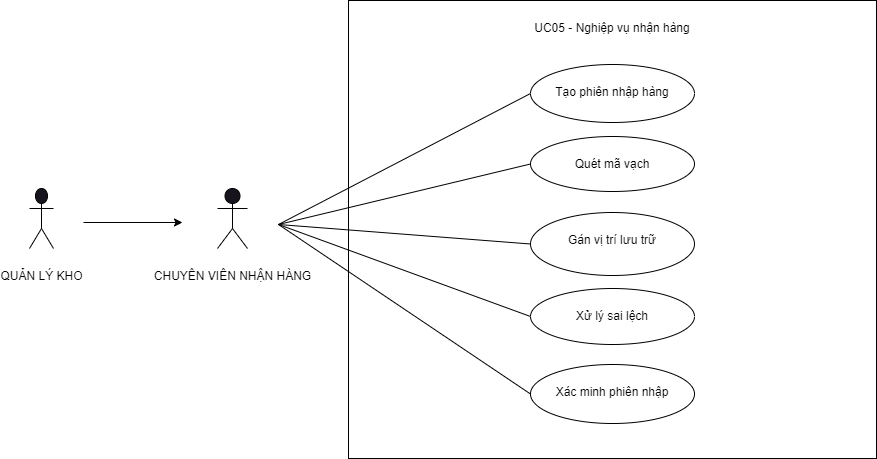

The diagram above was exported from draw.io. Its source (the exported page's mxGraphModel, read from the mxfile embedded in the PNG):
<mxGraphModel dx="1434" dy="36" grid="0" gridSize="10" guides="1" tooltips="1" connect="1" arrows="1" fold="1" page="0" pageScale="1" pageWidth="850" pageHeight="1100" background="#ffffff" math="0" shadow="0">
  <root>
    <mxCell id="0" />
    <mxCell id="1" parent="0" />
    <mxCell id="w3S13HcDvg-Bpzbk8qMa-16" value="&#10;QUẢN LÝ KHO&#10;&#10;" style="shape=umlActor;verticalLabelPosition=bottom;verticalAlign=top;html=1;outlineConnect=0;strokeColor=#000000;fontColor=#000000;" parent="1" vertex="1">
      <mxGeometry x="321" y="1190" width="24" height="60" as="geometry" />
    </mxCell>
    <mxCell id="w3S13HcDvg-Bpzbk8qMa-18" value="&#10;CHUYÊN VIÊN NHẬN HÀNG&#10;&#10;" style="shape=umlActor;verticalLabelPosition=bottom;verticalAlign=top;html=1;outlineConnect=0;strokeColor=#000000;fontColor=#000000;" parent="1" vertex="1">
      <mxGeometry x="509" y="1190" width="30" height="60" as="geometry" />
    </mxCell>
    <mxCell id="ixR0HwAjDsanJIjVDoxw-3" value="&#10; UC05 - Nghiệp vụ nhận hàng&#10;&#10;" style="rounded=0;whiteSpace=wrap;html=1;strokeColor=#000000;fillColor=#FFFFFF;fontColor=#000000;verticalAlign=top;" parent="1" vertex="1">
      <mxGeometry x="640" y="1002" width="528" height="458" as="geometry" />
    </mxCell>
    <mxCell id="ixR0HwAjDsanJIjVDoxw-4" value="" style="endArrow=classic;html=1;rounded=0;strokeColor=#000000;" parent="1" edge="1">
      <mxGeometry width="50" height="50" relative="1" as="geometry">
        <mxPoint x="375" y="1224" as="sourcePoint" />
        <mxPoint x="474" y="1224" as="targetPoint" />
      </mxGeometry>
    </mxCell>
    <mxCell id="b0TDdb5_ajHTZjDPXljy-1" value="&#10;Tạo phiên nhập hàng&#10;&#10;" style="ellipse;whiteSpace=wrap;html=1;strokeColor=#000000;fillColor=#FFFFFF;fontColor=#000000;verticalAlign=top;" parent="1" vertex="1">
      <mxGeometry x="822" y="1066" width="164" height="58" as="geometry" />
    </mxCell>
    <mxCell id="b0TDdb5_ajHTZjDPXljy-2" value="&#10;Quét mã vạch&#10;&#10;" style="ellipse;whiteSpace=wrap;html=1;strokeColor=#000000;fillColor=#FFFFFF;fontColor=#000000;verticalAlign=top;" parent="1" vertex="1">
      <mxGeometry x="822" y="1138" width="164" height="55" as="geometry" />
    </mxCell>
    <mxCell id="b0TDdb5_ajHTZjDPXljy-3" value="&#10;Gán vị trí lưu trữ&#10;&#10;" style="ellipse;whiteSpace=wrap;html=1;strokeColor=#000000;fillColor=#FFFFFF;fontColor=#000000;verticalAlign=top;" parent="1" vertex="1">
      <mxGeometry x="822" y="1214" width="164" height="63" as="geometry" />
    </mxCell>
    <mxCell id="b0TDdb5_ajHTZjDPXljy-4" value="&#10;Xử lý sai lệch&#10;&#10;" style="ellipse;whiteSpace=wrap;html=1;strokeColor=#000000;fillColor=#FFFFFF;fontColor=#000000;verticalAlign=top;" parent="1" vertex="1">
      <mxGeometry x="822" y="1290" width="164" height="56" as="geometry" />
    </mxCell>
    <mxCell id="b0TDdb5_ajHTZjDPXljy-5" value="&#10;Xác minh phiên nhập&#10;&#10;" style="ellipse;whiteSpace=wrap;html=1;strokeColor=#000000;fillColor=#FFFFFF;fontColor=#000000;verticalAlign=top;" parent="1" vertex="1">
      <mxGeometry x="822" y="1366" width="164" height="59" as="geometry" />
    </mxCell>
    <mxCell id="b0TDdb5_ajHTZjDPXljy-6" value="" style="endArrow=none;html=1;rounded=0;entryX=0;entryY=0.5;entryDx=0;entryDy=0;strokeColor=#000000;" parent="1" target="b0TDdb5_ajHTZjDPXljy-1" edge="1">
      <mxGeometry width="50" height="50" relative="1" as="geometry">
        <mxPoint x="570" y="1226" as="sourcePoint" />
        <mxPoint x="752" y="1264" as="targetPoint" />
      </mxGeometry>
    </mxCell>
    <mxCell id="b0TDdb5_ajHTZjDPXljy-7" value="" style="endArrow=none;html=1;rounded=0;entryX=0;entryY=0.5;entryDx=0;entryDy=0;strokeColor=#000000;" parent="1" target="b0TDdb5_ajHTZjDPXljy-2" edge="1">
      <mxGeometry width="50" height="50" relative="1" as="geometry">
        <mxPoint x="570" y="1226" as="sourcePoint" />
        <mxPoint x="832" y="1105" as="targetPoint" />
      </mxGeometry>
    </mxCell>
    <mxCell id="b0TDdb5_ajHTZjDPXljy-8" value="" style="endArrow=none;html=1;rounded=0;entryX=0;entryY=0.5;entryDx=0;entryDy=0;strokeColor=#000000;" parent="1" target="b0TDdb5_ajHTZjDPXljy-3" edge="1">
      <mxGeometry width="50" height="50" relative="1" as="geometry">
        <mxPoint x="570" y="1226" as="sourcePoint" />
        <mxPoint x="842" y="1115" as="targetPoint" />
      </mxGeometry>
    </mxCell>
    <mxCell id="b0TDdb5_ajHTZjDPXljy-9" value="" style="endArrow=none;html=1;rounded=0;entryX=0;entryY=0.5;entryDx=0;entryDy=0;strokeColor=#000000;" parent="1" target="b0TDdb5_ajHTZjDPXljy-4" edge="1">
      <mxGeometry width="50" height="50" relative="1" as="geometry">
        <mxPoint x="570" y="1226" as="sourcePoint" />
        <mxPoint x="852" y="1125" as="targetPoint" />
      </mxGeometry>
    </mxCell>
    <mxCell id="b0TDdb5_ajHTZjDPXljy-10" value="" style="endArrow=none;html=1;rounded=0;entryX=0;entryY=0.5;entryDx=0;entryDy=0;strokeColor=#000000;" parent="1" target="b0TDdb5_ajHTZjDPXljy-5" edge="1">
      <mxGeometry width="50" height="50" relative="1" as="geometry">
        <mxPoint x="570" y="1226" as="sourcePoint" />
        <mxPoint x="862" y="1135" as="targetPoint" />
      </mxGeometry>
    </mxCell>
  </root>
</mxGraphModel>